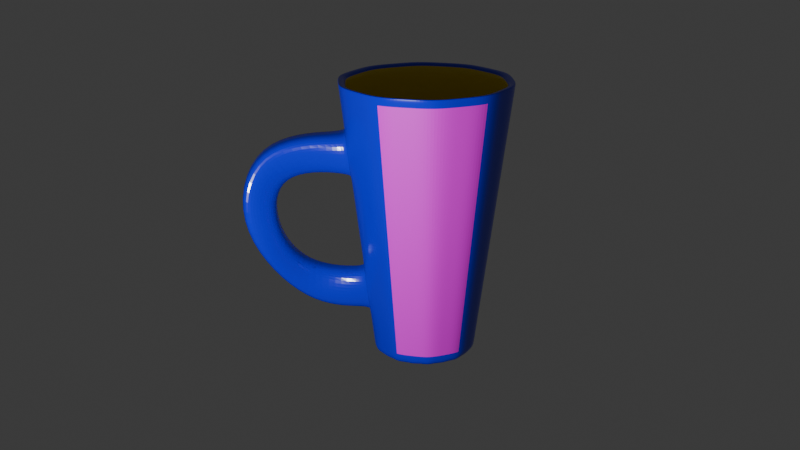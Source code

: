 # Source: caneca.blend  (saved by Blender 4.3.32; exported with 4.5.12 LTS)
import bpy
from mathutils import Matrix  # noqa: F401  (used for matrix-valued properties, if any)

bpy.ops.wm.read_factory_settings(use_empty=True)
scene = bpy.context.scene
scene.name = 'Scene'

# ---- collections
col_collection = bpy.data.collections.new('Collection'); scene.collection.children.link(col_collection)

# ---- images (referenced by path relative to the original .blend; pixels are not part of the script)
import os
ASSET_DIR = os.environ.get("B2B_ASSET_DIR", "")  # directory of the original .blend (textures are referenced by path, not embedded)
HERE = os.path.dirname(os.path.abspath(__file__))  # packed textures are extracted next to this script under _unpacked/

def load_image(name, relpath, width, height, colorspace="sRGB"):
    """Load a texture the original file referenced (path relative to the .blend, or extracted next to this script)."""
    p = next((c for c in (os.path.join(HERE, relpath), os.path.join(ASSET_DIR, relpath)) if relpath and os.path.exists(c)), "")
    if p:
        img = bpy.data.images.load(p, check_existing=True)
        img.name = name
    else:  # same state as the original file: an image datablock whose file is absent (Cycles renders it pink)
        img = bpy.data.images.new(name, width, height)
        img.source = "FILE"
        img.filepath = "//" + (relpath or name)
    img.colorspace_settings.name = colorspace
    return img
img_gustavo_png = load_image('gustavo.png', 'gustavo.png', 1024, 1024, 'sRGB')

# ---- materials (node trees are filled in below, after node groups)
mat_fora_caneca = bpy.data.materials.new('fora-caneca')
mat_dentro_caneca = bpy.data.materials.new('dentro-caneca')
mat_nome = bpy.data.materials.new('Nome')

# ---- material node trees
mat_fora_caneca.use_nodes = True; mat_fora_caneca.node_tree.nodes.clear()
_N = mat_fora_caneca.node_tree.nodes; _L = mat_fora_caneca.node_tree.links
n0 = _N.new('ShaderNodeBsdfPrincipled'); n0.name = 'Principled BSDF'; n0.location = (10, 300)
n0.inputs[0].default_value = (0.0, 0.003079, 0.8003, 1.0)
n0.inputs[2].default_value = 0.2
n0.inputs[3].default_value = 1.6
n1 = _N.new('ShaderNodeOutputMaterial'); n1.name = 'Material Output'; n1.location = (300, 300)
_L.new(n0.outputs[0], n1.inputs[0])
n1.is_active_output = True
mat_dentro_caneca.use_nodes = True; mat_dentro_caneca.node_tree.nodes.clear()
_N = mat_dentro_caneca.node_tree.nodes; _L = mat_dentro_caneca.node_tree.links
n0 = _N.new('ShaderNodeBsdfPrincipled'); n0.name = 'Principled BSDF'; n0.location = (10, 300)
n0.inputs[0].default_value = (0.8008, 0.6121, 0.0, 1.0)
n0.inputs[2].default_value = 0.2
n0.inputs[3].default_value = 1.6
n1 = _N.new('ShaderNodeOutputMaterial'); n1.name = 'Material Output'; n1.location = (300, 300)
_L.new(n0.outputs[0], n1.inputs[0])
n1.is_active_output = True
mat_nome.use_nodes = True; mat_nome.node_tree.nodes.clear()
_N = mat_nome.node_tree.nodes; _L = mat_nome.node_tree.links
n0 = _N.new('ShaderNodeBsdfPrincipled'); n0.name = 'Principled BSDF'; n0.location = (10, 300)
n1 = _N.new('ShaderNodeOutputMaterial'); n1.name = 'Material Output'; n1.location = (300, 300)
n2 = _N.new('ShaderNodeTexImage'); n2.name = 'Image Texture'; n2.location = (-280, 280)
n2.image = img_gustavo_png
_L.new(n0.outputs[0], n1.inputs[0])
_L.new(n2.outputs[0], n0.inputs[0])
n1.is_active_output = True

# ---- world
world_world = bpy.data.worlds.new('World'); scene.world = world_world
world_world.use_nodes = True; world_world.node_tree.nodes.clear()
_N = world_world.node_tree.nodes; _L = world_world.node_tree.links
n0 = _N.new('ShaderNodeOutputWorld'); n0.name = 'World Output'; n0.location = (300, 300)
n1 = _N.new('ShaderNodeBackground'); n1.name = 'Background'; n1.location = (10, 300)
n1.inputs[0].default_value = (0.05088, 0.05088, 0.05088, 1.0)
_L.new(n1.outputs[0], n0.inputs[0])
n0.is_active_output = True
world_world.color = (0.05088, 0.05088, 0.05088)
world_world.sun_shadow_jitter_overblur = 0.0

# ---- cameras
cam_camera = bpy.data.cameras.new('Camera')

# ---- lights
light_point = bpy.data.lights.new('Point', 'POINT')
light_point.energy = 2000.0

# ---- meshes
me_cilindro = bpy.data.meshes.new('Cilindro')
me_cilindro.from_pydata([(0.0, 1.0, -2.0), (0.0, 0.9001, 2.0), (0.5878, 0.809, -2.0), (0.529, 0.7282, 2.0), (0.9511, 0.309, -2.0), (0.856, 0.2781, 2.0), (0.9511, -0.309, -2.0), (0.856, -0.2781, 2.0), (0.5878, -0.809, -2.0), (0.529, -0.7282, 2.0), (0.0, -1.0, -2.0), (0.0, -0.9001, 2.0), (-0.5878, -0.809, -2.0), (-0.529, -0.7282, 2.0), (-0.9511, -0.309, -2.0), (-0.856, -0.2781, 2.0), (-0.9511, 0.309, -2.0), (-0.856, 0.2781, 2.0), (-0.5878, 0.809, -2.0), (-0.529, 0.7282, 2.0), (0.2939, 0.9045, -2.0), (0.2645, 0.8141, 2.0), (0.0, 1.0, 0.0), (0.5878, 0.809, 0.0), (0.7694, 0.559, -2.0), (0.6925, 0.5032, 2.0), (0.9511, 0.309, 0.0), (0.9511, 0.0, -2.0), (0.856, 0.0, 2.0), (0.9511, -0.309, 0.0), (0.7694, -0.559, -2.0), (0.6925, -0.5032, 2.0), (0.5878, -0.809, 0.0), (0.2939, -0.9045, -2.0), (0.2645, -0.8141, 2.0), (0.0, -1.0, 0.0), (-0.2939, -0.9045, -2.0), (-0.2645, -0.8141, 2.0), (-0.5878, -0.809, 0.0), (-0.7694, -0.559, -2.0), (-0.6925, -0.5032, 2.0), (-0.9511, -0.309, 0.0), (-0.9511, 0.0, -2.0), (-0.856, 0.0, 2.0), (-0.9511, 0.309, 0.0), (-0.7694, 0.559, -2.0), (-0.6925, 0.5032, 2.0), (-0.5878, 0.809, 0.0), (-0.2939, 0.9045, -2.0), (-0.2645, 0.8141, 2.0), (-0.2939, 0.9045, 0.0), (-0.7694, 0.559, 0.0), (-0.9511, 0.0, 0.0), (-0.7694, -0.559, 0.0), (-0.2939, -0.9045, 0.0), (0.2939, -0.9045, 0.0), (0.7694, -0.559, 0.0), (0.9511, 0.0, 0.0), (0.7694, 0.559, 0.0), (0.2939, 0.9045, 0.0), (0.2939, 0.9045, 2.0), (0.0, 1.0, 2.0), (0.7694, 0.559, 2.0), (0.5878, 0.809, 2.0), (0.9511, 0.0, 2.0), (0.9511, 0.309, 2.0), (0.7694, -0.559, 2.0), (0.9511, -0.309, 2.0), (0.2939, -0.9045, 2.0), (0.5878, -0.809, 2.0), (-0.2939, -0.9045, 2.0), (0.0, -1.0, 2.0), (-0.7694, -0.559, 2.0), (-0.5878, -0.809, 2.0), (-0.9511, 0.0, 2.0), (-0.9511, -0.309, 2.0), (-0.7694, 0.559, 2.0), (-0.9511, 0.309, 2.0), (-0.2939, 0.9045, 2.0), (-0.5878, 0.809, 2.0), (0.2645, 0.8141, 1.778), (0.0, 0.9001, 1.778), (0.6925, 0.5032, 1.778), (0.529, 0.7282, 1.778), (0.856, 0.0, 1.778), (0.856, 0.2781, 1.778), (0.6925, -0.5032, 1.778), (0.856, -0.2781, 1.778), (0.2645, -0.8141, 1.778), (0.529, -0.7282, 1.778), (-0.2645, -0.8141, 1.778), (0.0, -0.9001, 1.778), (-0.6925, -0.5032, 1.778), (-0.529, -0.7282, 1.778), (-0.856, 0.0, 1.778), (-0.856, -0.2781, 1.778), (-0.6925, 0.5032, 1.778), (-0.856, 0.2781, 1.778), (-0.2645, 0.8141, 1.778), (-0.529, 0.7282, 1.778), (0.2645, 0.8141, -1.822), (-4.956e-07, 0.9001, -1.822), (0.6925, 0.5032, -1.822), (0.529, 0.7282, -1.822), (0.856, 0.0, -1.822), (0.856, 0.2781, -1.822), (0.6925, -0.5032, -1.822), (0.856, -0.2781, -1.822), (0.2645, -0.8141, -1.822), (0.529, -0.7282, -1.822), (-0.2645, -0.8141, -1.822), (-4.956e-07, -0.9001, -1.822), (-0.6925, -0.5032, -1.822), (-0.529, -0.7282, -1.822), (-0.856, 0.0, -1.822), (-0.856, -0.2781, -1.822), (-0.6925, 0.5032, -1.822), (-0.856, 0.2781, -1.822), (-0.2645, 0.8141, -1.822), (-0.529, 0.7282, -1.822), (0.0, 1.0, 0.6667), (0.0, 1.0, 1.333), (0.5878, 0.809, 1.333), (0.5878, 0.809, 0.6667), (0.9511, 0.309, 1.333), (0.9511, 0.309, 0.6667), (0.9511, -0.309, 1.333), (0.9511, -0.309, 0.6667), (0.5878, -0.809, 1.333), (0.5878, -0.809, 0.6667), (0.0, -1.0, 1.333), (0.0, -1.0, 0.6667), (-0.6264, -0.7559, 1.268), (-0.6264, -0.7559, 0.7323), (-0.9125, -0.3621, 1.268), (-0.9125, -0.3621, 0.7323), (-0.9511, 0.309, 1.333), (-0.9511, 0.309, 0.6667), (-0.5878, 0.809, 1.333), (-0.5878, 0.809, 0.6667), (-0.2939, 0.9045, 1.333), (-0.2939, 0.9045, 0.6667), (-0.7694, 0.559, 1.333), (-0.7694, 0.559, 0.6667), (-0.9511, 0.0, 1.333), (-0.9511, 0.0, 0.6667), (-0.7694, -0.559, 1.268), (-0.7694, -0.559, 0.7323), (-0.2939, -0.9045, 1.333), (-0.2939, -0.9045, 0.6667), (0.2939, -0.9045, 1.333), (0.2939, -0.9045, 0.6667), (0.7694, -0.559, 1.333), (0.7694, -0.559, 0.6667), (0.9511, 0.0, 1.333), (0.9511, 0.0, 0.6667), (0.7694, 0.559, 1.333), (0.7694, 0.559, 0.6667), (0.2939, 0.9045, 1.333), (0.2939, 0.9045, 0.6667), (0.5878, 0.809, -0.6667), (0.5878, 0.809, -1.333), (0.9511, 0.309, -0.6667), (0.9511, 0.309, -1.333), (0.9511, -0.309, -0.6667), (0.9511, -0.309, -1.333), (0.5878, -0.809, -0.6667), (0.5878, -0.809, -1.333), (0.0, -1.0, -0.6667), (0.0, -1.0, -1.333), (-0.6264, -0.7559, -0.7323), (-0.6264, -0.7559, -1.268), (-0.9125, -0.3621, -0.7323), (-0.9125, -0.3621, -1.268), (-0.9511, 0.309, -0.6667), (-0.9511, 0.309, -1.333), (-0.5878, 0.809, -0.6667), (-0.5878, 0.809, -1.333), (0.0, 1.0, -1.333), (0.0, 1.0, -0.6667), (-0.2939, 0.9045, -0.6667), (-0.2939, 0.9045, -1.333), (-0.7694, 0.559, -0.6667), (-0.7694, 0.559, -1.333), (-0.9511, 0.0, -0.6667), (-0.9511, 0.0, -1.333), (-0.7694, -0.559, -0.7323), (-0.7694, -0.559, -1.268), (-0.2939, -0.9045, -0.6667), (-0.2939, -0.9045, -1.333), (0.2939, -0.9045, -0.6667), (0.2939, -0.9045, -1.333), (0.7694, -0.559, -0.6667), (0.7694, -0.559, -1.333), (0.9511, 0.0, -0.6667), (0.9511, 0.0, -1.333), (0.7694, 0.559, -0.6667), (0.7694, 0.559, -1.333), (0.2939, 0.9045, -0.6667), (0.2939, 0.9045, -1.333), (-0.5878, -0.809, 1.333), (-0.5878, -0.809, 0.6667), (-0.9511, -0.309, 1.333), (-0.9511, -0.309, 0.6667), (-0.7694, -0.559, 0.6667), (-0.7694, -0.559, 1.333), (-0.5878, -0.809, -0.6667), (-0.5878, -0.809, -1.333), (-0.9511, -0.309, -0.6667), (-0.9511, -0.309, -1.333), (-0.7694, -0.559, -1.333), (-0.7694, -0.559, -0.6667), (-1.642, -1.193, 1.268), (-1.642, -0.9336, 0.7323), (-1.642, -0.9336, -0.7323), (-1.642, -1.193, -1.268), (-1.499, -1.39, 1.268), (-1.499, -1.13, 0.7323), (-1.785, -0.9958, 1.268), (-1.785, -0.7367, 0.7323), (-1.499, -1.13, -0.7323), (-1.499, -1.39, -1.268), (-1.785, -0.7367, -0.7323), (-1.785, -0.9958, -1.268), (-1.469, -1.577, -8.89e-08), (-1.612, -1.38, 6.228e-08), (-1.755, -1.183, 3.465e-08), (-2.083, -1.68, 8.89e-08), (-1.939, -1.877, 5.693e-08), (-1.796, -2.074, 2.496e-08), (0.0, 1.0, 2.0), (0.5878, 0.809, 2.0), (0.9511, 0.309, 2.0), (0.9511, -0.309, 2.0), (0.5878, -0.809, 2.0), (0.0, -1.0, 2.0), (-0.5878, -0.809, 2.0), (-0.9511, -0.309, 2.0), (-0.9511, 0.309, 2.0), (-0.5878, 0.809, 2.0), (-0.2939, 0.9045, 2.0), (-0.7694, 0.559, 2.0), (-0.9511, 0.0, 2.0), (-0.7694, -0.559, 2.0), (-0.2939, -0.9045, 2.0), (0.2939, -0.9045, 2.0), (0.7694, -0.559, 2.0), (0.9511, 0.0, 2.0), (0.7694, 0.559, 2.0), (0.2939, 0.9045, 2.0), (-0.5878, -0.809, 1.333), (-0.5878, -0.809, 0.6667), (-0.9511, -0.309, 0.6667), (-0.9511, -0.309, 1.333), (-0.7694, -0.559, 0.6667), (-0.7694, -0.559, 1.333), (0.5878, 0.809, -1.856), (0.9511, 0.309, -1.856), (0.9511, -0.309, -1.856), (0.5878, -0.809, -1.856), (0.0, -1.0, -1.856), (-0.5878, -0.809, -1.856), (-0.9511, -0.309, -1.856), (-0.9511, 0.309, -1.856), (-0.5878, 0.809, -1.856), (-0.2939, 0.9045, -1.856), (-0.7694, 0.559, -1.856), (-0.9511, 0.0, -1.856), (-0.7694, -0.559, -1.856), (-0.2939, -0.9045, -1.856), (0.2939, -0.9045, -1.856), (0.7694, -0.559, -1.856), (0.9511, 0.0, -1.856), (0.7694, 0.559, -1.856), (0.2939, 0.9045, -1.856), (0.0, 1.0, -1.856), (-0.5878, -0.809, -0.6667), (-0.5878, -0.809, -1.333), (-0.9511, -0.309, -1.333), (-0.9511, -0.309, -0.6667), (-0.7694, -0.559, -1.333), (-0.7694, -0.559, -0.6667)], [], [(249, 60, 63, 231), (248, 62, 65, 232), (247, 64, 67, 233), (246, 66, 69, 234), (245, 68, 71, 235), (244, 70, 73, 236), (243, 72, 75, 237), (242, 74, 77, 238), (49, 19, 99, 98), (241, 76, 79, 239), (240, 78, 61, 230), (0, 20, 2, 24, 4, 27, 6, 30, 8, 33, 10, 36, 12, 39, 14, 42, 16, 45, 18, 48), (180, 50, 22, 179), (176, 47, 50, 180), (239, 79, 78, 240), (182, 51, 47, 176), (174, 44, 51, 182), (238, 77, 76, 241), (184, 52, 44, 174), (208, 41, 52, 184), (237, 75, 74, 242), (211, 53, 41, 208), (206, 38, 53, 211), (236, 73, 72, 243), (188, 54, 38, 206), (168, 35, 54, 188), (235, 71, 70, 244), (190, 55, 35, 168), (166, 32, 55, 190), (234, 69, 68, 245), (192, 56, 32, 166), (164, 29, 56, 192), (233, 67, 66, 246), (194, 57, 29, 164), (162, 26, 57, 194), (232, 65, 64, 247), (196, 58, 26, 162), (160, 23, 58, 196), (231, 63, 62, 248), (198, 59, 23, 160), (179, 22, 59, 198), (230, 61, 60, 249), (1, 21, 60, 61), (3, 25, 62, 63), (5, 28, 64, 65), (7, 31, 66, 67), (9, 34, 68, 69), (11, 37, 70, 71), (13, 40, 72, 73), (15, 43, 74, 75), (17, 46, 76, 77), (19, 49, 78, 79), (21, 3, 63, 60), (25, 5, 65, 62), (28, 7, 67, 64), (31, 9, 69, 66), (34, 11, 71, 68), (37, 13, 73, 70), (40, 15, 75, 72), (43, 17, 77, 74), (46, 19, 79, 76), (49, 1, 61, 78), (92, 93, 113, 112), (28, 5, 85, 84), (17, 43, 94, 97), (3, 21, 80, 83), (31, 7, 87, 86), (19, 46, 96, 99), (5, 25, 82, 85), (34, 9, 89, 88), (1, 49, 98, 81), (7, 28, 84, 87), (37, 11, 91, 90), (9, 31, 86, 89), (40, 13, 93, 92), (11, 34, 88, 91), (43, 15, 95, 94), (21, 1, 81, 80), (13, 37, 90, 93), (46, 17, 97, 96), (25, 3, 83, 82), (15, 40, 92, 95), (103, 100, 101, 118, 119, 116, 117, 114, 115, 112, 113, 110, 111, 108, 109, 106, 107, 104, 105, 102), (91, 88, 108, 111), (94, 95, 115, 114), (80, 81, 101, 100), (93, 90, 110, 113), (96, 97, 117, 116), (82, 83, 103, 102), (95, 92, 112, 115), (98, 99, 119, 118), (84, 85, 105, 104), (97, 94, 114, 117), (83, 80, 100, 103), (86, 87, 107, 106), (99, 96, 116, 119), (85, 82, 102, 105), (88, 89, 109, 108), (81, 98, 118, 101), (87, 84, 104, 107), (90, 91, 111, 110), (89, 86, 106, 109), (22, 120, 159, 59), (120, 121, 158, 159), (23, 123, 157, 58), (123, 122, 156, 157), (26, 125, 155, 57), (125, 124, 154, 155), (29, 127, 153, 56), (127, 126, 152, 153), (32, 129, 151, 55), (129, 128, 150, 151), (35, 131, 149, 54), (131, 130, 148, 149), (38, 201, 204, 53), (186, 172, 222, 214), (41, 203, 145, 52), (203, 202, 144, 145), (44, 137, 143, 51), (137, 136, 142, 143), (47, 139, 141, 50), (139, 138, 140, 141), (50, 141, 120, 22), (141, 140, 121, 120), (51, 143, 139, 47), (143, 142, 138, 139), (52, 145, 137, 44), (145, 144, 136, 137), (53, 204, 203, 41), (135, 147, 213, 219), (54, 149, 201, 38), (149, 148, 200, 201), (55, 151, 131, 35), (151, 150, 130, 131), (56, 153, 129, 32), (153, 152, 128, 129), (57, 155, 127, 29), (155, 154, 126, 127), (58, 157, 125, 26), (157, 156, 124, 125), (59, 159, 123, 23), (159, 158, 122, 123), (275, 178, 199, 274), (178, 179, 198, 199), (274, 199, 161, 256), (199, 198, 160, 161), (256, 161, 197, 273), (161, 160, 196, 197), (273, 197, 163, 257), (197, 196, 162, 163), (257, 163, 195, 272), (163, 162, 194, 195), (272, 195, 165, 258), (195, 194, 164, 165), (258, 165, 193, 271), (165, 164, 192, 193), (271, 193, 167, 259), (193, 192, 166, 167), (259, 167, 191, 270), (167, 166, 190, 191), (270, 191, 169, 260), (191, 190, 168, 169), (260, 169, 189, 269), (169, 168, 188, 189), (269, 189, 207, 261), (189, 188, 206, 207), (261, 207, 210, 268), (172, 173, 223, 222), (268, 210, 209, 262), (133, 132, 216, 217), (262, 209, 185, 267), (209, 208, 184, 185), (267, 185, 175, 263), (185, 184, 174, 175), (263, 175, 183, 266), (175, 174, 182, 183), (266, 183, 177, 264), (183, 182, 176, 177), (264, 177, 181, 265), (177, 176, 180, 181), (265, 181, 178, 275), (181, 180, 179, 178), (250, 251, 201, 200), (252, 253, 202, 203), (251, 254, 204, 201), (255, 250, 200, 205), (254, 252, 203, 204), (253, 255, 205, 202), (276, 277, 207, 206), (278, 279, 208, 209), (277, 280, 210, 207), (281, 276, 206, 211), (280, 278, 209, 210), (279, 281, 211, 208), (223, 215, 228, 227), (222, 223, 227, 226), (214, 222, 226, 225), (220, 214, 225, 224), (134, 135, 219, 218), (187, 171, 221, 215), (146, 134, 218, 212), (147, 133, 217, 213), (170, 186, 214, 220), (171, 170, 220, 221), (132, 146, 212, 216), (173, 187, 215, 223), (215, 221, 229, 228), (221, 220, 224, 229), (224, 225, 213, 217), (225, 226, 219, 213), (226, 227, 218, 219), (227, 228, 212, 218), (228, 229, 216, 212), (229, 224, 217, 216), (121, 230, 249, 158), (122, 231, 248, 156), (124, 232, 247, 154), (126, 233, 246, 152), (128, 234, 245, 150), (130, 235, 244, 148), (200, 236, 243, 205), (202, 237, 242, 144), (136, 238, 241, 142), (138, 239, 240, 140), (140, 240, 230, 121), (142, 241, 239, 138), (144, 242, 238, 136), (205, 243, 237, 202), (148, 244, 236, 200), (150, 245, 235, 130), (152, 246, 234, 128), (154, 247, 233, 126), (156, 248, 232, 124), (158, 249, 231, 122), (134, 146, 255, 253), (147, 135, 252, 254), (146, 132, 250, 255), (133, 147, 254, 251), (135, 134, 253, 252), (132, 133, 251, 250), (48, 265, 275, 0), (18, 264, 265, 48), (45, 266, 264, 18), (16, 263, 266, 45), (42, 267, 263, 16), (14, 262, 267, 42), (39, 268, 262, 14), (12, 261, 268, 39), (36, 269, 261, 12), (10, 260, 269, 36), (33, 270, 260, 10), (8, 259, 270, 33), (30, 271, 259, 8), (6, 258, 271, 30), (27, 272, 258, 6), (4, 257, 272, 27), (24, 273, 257, 4), (2, 256, 273, 24), (20, 274, 256, 2), (0, 275, 274, 20), (172, 186, 281, 279), (187, 173, 278, 280), (186, 170, 276, 281), (171, 187, 280, 277), (173, 172, 279, 278), (170, 171, 277, 276)])
me_cilindro.polygons.foreach_set('material_index', [0, 0, 0, 0, 0, 0, 0, 0, 1, 0, 0, 0, 0, 0, 0, 0, 0, 0, 0, 0, 0, 0, 0, 0, 0, 0, 0, 2, 2, 0, 2, 2, 0, 0, 0, 0, 0, 0, 0, 0, 0, 0, 0, 0, 0, 0, 0, 0, 0, 0, 0, 0, 0, 0, 0, 0, 0, 0, 0, 0, 0, 0, 1, 1, 1, 1, 1, 1, 1, 1, 1, 1, 1, 1, 1, 1, 1, 1, 1, 1, 1, 1, 1, 1, 1, 1, 1, 1, 1, 1, 1, 1, 1, 1, 1, 1, 1, 1, 1, 1, 1, 1, 0, 0, 0, 0, 0, 0, 2, 2, 2, 2, 0, 0, 0, 0, 0, 0, 0, 0, 0, 0, 0, 0, 0, 0, 0, 0, 0, 0, 0, 0, 2, 2, 2, 2, 0, 0, 0, 0, 0, 0, 0, 0, 0, 0, 0, 0, 0, 0, 0, 0, 0, 0, 2, 2, 2, 2, 2, 2, 2, 2, 0, 0, 0, 0, 0, 0, 0, 0, 0, 0, 0, 0, 0, 0, 0, 0, 0, 0, 0, 0, 0, 0, 0, 0, 0, 0, 0, 0, 0, 0, 0, 0, 0, 0, 0, 0, 0, 0, 0, 0, 0, 0, 0, 0, 0, 0, 0, 0, 0, 0, 0, 0, 0, 0, 0, 2, 2, 0, 0, 0, 0, 0, 0, 0, 0, 0, 0, 2, 2, 0, 0, 0, 0, 0, 0, 0, 0, 0, 0, 0, 0, 0, 0, 0, 0, 0, 0, 0, 0, 0, 0, 0, 0, 0, 0, 0, 0, 0, 0, 0, 0, 0, 0, 0])
_uv = me_cilindro.uv_layers.new(name='Mapa UV')
_uv.uv.foreach_set('vector', [0.95, 1.0, 0.95, 1.0, 0.9, 1.0, 0.9, 1.0, 0.85, 1.0, 0.85, 1.0, 0.8, 1.0, 0.8, 1.0, 0.75, 1.0, 0.75, 1.0, 0.7, 1.0, 0.7, 1.0, 0.65, 1.0, 0.65, 1.0, 0.6, 1.0, 0.6, 1.0, 0.55, 1.0, 0.55, 1.0, 0.5, 1.0, 0.5, 1.0, 0.45, 1.0, 0.45, 1.0, 0.4, 1.0, 0.4, 1.0, 0.35, 1.0, 0.35, 1.0, 0.3, 1.0, 0.3, 1.0, 0.25, 1.0, 0.25, 1.0, 0.2, 1.0, 0.2, 1.0, 0.1865, 0.4454, 0.123, 0.4248, 0.123, 0.4248, 0.1865, 0.4454, 0.15, 1.0, 0.15, 1.0, 0.1, 1.0, 0.1, 1.0, 0.05, 1.0, 0.05, 1.0, -7.451e-08, 1.0, -7.451e-08, 1.0, 0.75, 0.49, 0.8205, 0.4671, 0.8911, 0.4442, 0.9347, 0.3842, 0.9783, 0.3242, 0.9783, 0.25, 0.9783, 0.1758, 0.9347, 0.1158, 0.8911, 0.05584, 0.8205, 0.03292, 0.75, 0.01, 0.6795, 0.03292, 0.6089, 0.05584, 0.5653, 0.1158, 0.5217, 0.1758, 0.5217, 0.25, 0.5217, 0.3242, 0.5653, 0.3842, 0.6089, 0.4442, 0.6795, 0.4671, 0.05, 0.6667, 0.05, 0.75, -7.451e-08, 0.75, -7.451e-08, 0.6667, 0.1, 0.6667, 0.1, 0.75, 0.05, 0.75, 0.05, 0.6667, 0.1, 1.0, 0.1, 1.0, 0.05, 1.0, 0.05, 1.0, 0.15, 0.6667, 0.15, 0.75, 0.1, 0.75, 0.1, 0.6667, 0.2, 0.6667, 0.2, 0.75, 0.15, 0.75, 0.15, 0.6667, 0.2, 1.0, 0.2, 1.0, 0.15, 1.0, 0.15, 1.0, 0.25, 0.6667, 0.25, 0.75, 0.2, 0.75, 0.2, 0.6667, 0.3, 0.6667, 0.3, 0.75, 0.25, 0.75, 0.25, 0.6667, 0.3, 1.0, 0.3, 1.0, 0.25, 1.0, 0.25, 1.0, 0.35, 0.6667, 0.35, 0.75, 0.3, 0.75, 0.3, 0.6667, 0.4, 0.6667, 0.4, 0.75, 0.35, 0.75, 0.35, 0.6667, 0.4, 1.0, 0.4, 1.0, 0.35, 1.0, 0.35, 1.0, 0.45, 0.6667, 0.45, 0.75, 0.4, 0.75, 0.4, 0.6667, 0.5, 0.6667, 0.5, 0.75, 0.45, 0.75, 0.45, 0.6667, 0.5, 1.0, 0.5, 1.0, 0.45, 1.0, 0.45, 1.0, 0.4662, 0.3012, 0.3544, 0.3012, 0.3544, 0.1162, 0.4662, 0.1162, 0.4662, 0.4862, 0.3544, 0.4862, 0.3544, 0.3012, 0.4662, 0.3012, 0.6, 1.0, 0.6, 1.0, 0.55, 1.0, 0.55, 1.0, 0.4662, 0.6712, 0.3544, 0.6712, 0.3544, 0.4862, 0.4662, 0.4862, 0.4662, 0.8562, 0.3544, 0.8562, 0.3544, 0.6712, 0.4662, 0.6712, 0.7, 1.0, 0.7, 1.0, 0.65, 1.0, 0.65, 1.0, 0.75, 0.6667, 0.75, 0.75, 0.7, 0.75, 0.7, 0.6667, 0.8, 0.6667, 0.8, 0.75, 0.75, 0.75, 0.75, 0.6667, 0.8, 1.0, 0.8, 1.0, 0.75, 1.0, 0.75, 1.0, 0.85, 0.6667, 0.85, 0.75, 0.8, 0.75, 0.8, 0.6667, 0.9, 0.6667, 0.9, 0.75, 0.85, 0.75, 0.85, 0.6667, 0.9, 1.0, 0.9, 1.0, 0.85, 1.0, 0.85, 1.0, 0.95, 0.6667, 0.95, 0.75, 0.9, 0.75, 0.9, 0.6667, 1.0, 0.6667, 1.0, 0.75, 0.95, 0.75, 0.95, 0.6667, 1.0, 1.0, 1.0, 1.0, 0.95, 1.0, 0.95, 1.0, 0.25, 0.466, 0.3135, 0.4454, 0.3205, 0.4671, 0.25, 0.49, 0.377, 0.4248, 0.4162, 0.3708, 0.4347, 0.3842, 0.3911, 0.4442, 0.4554, 0.3168, 0.4554, 0.25, 0.4783, 0.25, 0.4783, 0.3242, 0.4554, 0.1832, 0.4162, 0.1292, 0.4347, 0.1158, 0.4783, 0.1758, 0.377, 0.07524, 0.3135, 0.05461, 0.3205, 0.03292, 0.3911, 0.05584, 0.25, 0.03399, 0.1865, 0.05461, 0.1795, 0.03292, 0.25, 0.01, 0.123, 0.07524, 0.08379, 0.1292, 0.06534, 0.1158, 0.1089, 0.05584, 0.04456, 0.1832, 0.04456, 0.25, 0.02175, 0.25, 0.02175, 0.1758, 0.04456, 0.3168, 0.08379, 0.3708, 0.06534, 0.3842, 0.02175, 0.3242, 0.123, 0.4248, 0.1865, 0.4454, 0.1795, 0.4671, 0.1089, 0.4442, 0.3135, 0.4454, 0.377, 0.4248, 0.3911, 0.4442, 0.3205, 0.4671, 0.4162, 0.3708, 0.4554, 0.3168, 0.4783, 0.3242, 0.4347, 0.3842, 0.4554, 0.25, 0.4554, 0.1832, 0.4783, 0.1758, 0.4783, 0.25, 0.4162, 0.1292, 0.377, 0.07524, 0.3911, 0.05584, 0.4347, 0.1158, 0.3135, 0.05461, 0.25, 0.03399, 0.25, 0.01, 0.3205, 0.03292, 0.1865, 0.05461, 0.123, 0.07524, 0.1089, 0.05584, 0.1795, 0.03292, 0.08379, 0.1292, 0.04456, 0.1832, 0.02175, 0.1758, 0.06534, 0.1158, 0.04456, 0.25, 0.04456, 0.3168, 0.02175, 0.3242, 0.02175, 0.25, 0.08379, 0.3708, 0.123, 0.4248, 0.1089, 0.4442, 0.06534, 0.3842, 0.1865, 0.4454, 0.25, 0.466, 0.25, 0.49, 0.1795, 0.4671, 0.08379, 0.1292, 0.123, 0.07524, 0.123, 0.07524, 0.08379, 0.1292, 0.4554, 0.25, 0.4554, 0.3168, 0.4554, 0.3168, 0.4554, 0.25, 0.04456, 0.3168, 0.04456, 0.25, 0.04456, 0.25, 0.04456, 0.3168, 0.377, 0.4248, 0.3135, 0.4454, 0.3135, 0.4454, 0.377, 0.4248, 0.4162, 0.1292, 0.4554, 0.1832, 0.4554, 0.1832, 0.4162, 0.1292, 0.123, 0.4248, 0.08379, 0.3708, 0.08379, 0.3708, 0.123, 0.4248, 0.4554, 0.3168, 0.4162, 0.3708, 0.4162, 0.3708, 0.4554, 0.3168, 0.3135, 0.05461, 0.377, 0.07524, 0.377, 0.07524, 0.3135, 0.05461, 0.25, 0.466, 0.1865, 0.4454, 0.1865, 0.4454, 0.25, 0.466, 0.4554, 0.1832, 0.4554, 0.25, 0.4554, 0.25, 0.4554, 0.1832, 0.1865, 0.05461, 0.25, 0.03399, 0.25, 0.03399, 0.1865, 0.05461, 0.377, 0.07524, 0.4162, 0.1292, 0.4162, 0.1292, 0.377, 0.07524, 0.08379, 0.1292, 0.123, 0.07524, 0.123, 0.07524, 0.08379, 0.1292, 0.25, 0.03399, 0.3135, 0.05461, 0.3135, 0.05461, 0.25, 0.03399, 0.04456, 0.25, 0.04456, 0.1832, 0.04456, 0.1832, 0.04456, 0.25, 0.3135, 0.4454, 0.25, 0.466, 0.25, 0.466, 0.3135, 0.4454, 0.123, 0.07524, 0.1865, 0.05461, 0.1865, 0.05461, 0.123, 0.07524, 0.08379, 0.3708, 0.04456, 0.3168, 0.04456, 0.3168, 0.08379, 0.3708, 0.4162, 0.3708, 0.377, 0.4248, 0.377, 0.4248, 0.4162, 0.3708, 0.04456, 0.1832, 0.08379, 0.1292, 0.08379, 0.1292, 0.04456, 0.1832, 0.377, 0.4248, 0.3135, 0.4454, 0.25, 0.466, 0.1865, 0.4454, 0.123, 0.4248, 0.08379, 0.3708, 0.04456, 0.3168, 0.04456, 0.25, 0.04456, 0.1832, 0.08379, 0.1292, 0.123, 0.07524, 0.1865, 0.05461, 0.25, 0.03399, 0.3135, 0.05461, 0.377, 0.07524, 0.4162, 0.1292, 0.4554, 0.1832, 0.4554, 0.25, 0.4554, 0.3168, 0.4162, 0.3708, 0.25, 0.03399, 0.3135, 0.05461, 0.3135, 0.05461, 0.25, 0.03399, 0.04456, 0.25, 0.04456, 0.1832, 0.04456, 0.1832, 0.04456, 0.25, 0.3135, 0.4454, 0.25, 0.466, 0.25, 0.466, 0.3135, 0.4454, 0.123, 0.07524, 0.1865, 0.05461, 0.1865, 0.05461, 0.123, 0.07524, 0.08379, 0.3708, 0.04456, 0.3168, 0.04456, 0.3168, 0.08379, 0.3708, 0.4162, 0.3708, 0.377, 0.4248, 0.377, 0.4248, 0.4162, 0.3708, 0.04456, 0.1832, 0.08379, 0.1292, 0.08379, 0.1292, 0.04456, 0.1832, 0.1865, 0.4454, 0.123, 0.4248, 0.123, 0.4248, 0.1865, 0.4454, 0.4554, 0.25, 0.4554, 0.3168, 0.4554, 0.3168, 0.4554, 0.25, 0.04456, 0.3168, 0.04456, 0.25, 0.04456, 0.25, 0.04456, 0.3168, 0.377, 0.4248, 0.3135, 0.4454, 0.3135, 0.4454, 0.377, 0.4248, 0.4162, 0.1292, 0.4554, 0.1832, 0.4554, 0.1832, 0.4162, 0.1292, 0.123, 0.4248, 0.08379, 0.3708, 0.08379, 0.3708, 0.123, 0.4248, 0.4554, 0.3168, 0.4162, 0.3708, 0.4162, 0.3708, 0.4554, 0.3168, 0.3135, 0.05461, 0.377, 0.07524, 0.377, 0.07524, 0.3135, 0.05461, 0.25, 0.466, 0.1865, 0.4454, 0.1865, 0.4454, 0.25, 0.466, 0.4554, 0.1832, 0.4554, 0.25, 0.4554, 0.25, 0.4554, 0.1832, 0.1865, 0.05461, 0.25, 0.03399, 0.25, 0.03399, 0.1865, 0.05461, 0.377, 0.07524, 0.4162, 0.1292, 0.4162, 0.1292, 0.377, 0.07524, 1.0, 0.75, 1.0, 0.8333, 0.95, 0.8333, 0.95, 0.75, 1.0, 0.8333, 1.0, 0.9167, 0.95, 0.9167, 0.95, 0.8333, 0.9, 0.75, 0.9, 0.8333, 0.85, 0.8333, 0.85, 0.75, 0.9, 0.8333, 0.9, 0.9167, 0.85, 0.9167, 0.85, 0.8333, 0.8, 0.75, 0.8, 0.8333, 0.75, 0.8333, 0.75, 0.75, 0.8, 0.8333, 0.8, 0.9167, 0.75, 0.9167, 0.75, 0.8333, 0.3544, 0.8562, 0.2425, 0.8562, 0.2425, 0.6712, 0.3544, 0.6712, 0.2425, 0.8562, 0.1307, 0.8562, 0.1307, 0.6712, 0.2425, 0.6712, 0.3544, 0.4862, 0.2425, 0.4862, 0.2425, 0.3012, 0.3544, 0.3012, 0.2425, 0.4862, 0.1307, 0.4862, 0.1307, 0.3012, 0.2425, 0.3012, 0.5, 0.75, 0.5, 0.8333, 0.45, 0.8333, 0.45, 0.75, 0.5, 0.8333, 0.5, 0.9167, 0.45, 0.9167, 0.45, 0.8333, 0.4, 0.75, 0.4, 0.8333, 0.35, 0.8333, 0.35, 0.75, 0.35, 0.6585, 0.3106, 0.6585, 0.3106, 0.6585, 0.35, 0.6585, 0.3, 0.75, 0.3, 0.8333, 0.25, 0.8333, 0.25, 0.75, 0.3, 0.8333, 0.3, 0.9167, 0.25, 0.9167, 0.25, 0.8333, 0.2, 0.75, 0.2, 0.8333, 0.15, 0.8333, 0.15, 0.75, 0.2, 0.8333, 0.2, 0.9167, 0.15, 0.9167, 0.15, 0.8333, 0.1, 0.75, 0.1, 0.8333, 0.05, 0.8333, 0.05, 0.75, 0.1, 0.8333, 0.1, 0.9167, 0.05, 0.9167, 0.05, 0.8333, 0.05, 0.75, 0.05, 0.8333, -7.451e-08, 0.8333, -7.451e-08, 0.75, 0.05, 0.8333, 0.05, 0.9167, -7.451e-08, 0.9167, -7.451e-08, 0.8333, 0.15, 0.75, 0.15, 0.8333, 0.1, 0.8333, 0.1, 0.75, 0.15, 0.8333, 0.15, 0.9167, 0.1, 0.9167, 0.1, 0.8333, 0.25, 0.75, 0.25, 0.8333, 0.2, 0.8333, 0.2, 0.75, 0.25, 0.8333, 0.25, 0.9167, 0.2, 0.9167, 0.2, 0.8333, 0.35, 0.75, 0.35, 0.8333, 0.3, 0.8333, 0.3, 0.75, 0.3106, 0.8415, 0.35, 0.8415, 0.35, 0.8415, 0.3106, 0.8415, 0.45, 0.75, 0.45, 0.8333, 0.4, 0.8333, 0.4, 0.75, 0.45, 0.8333, 0.45, 0.9167, 0.4, 0.9167, 0.4, 0.8333, 0.3544, 0.3012, 0.2425, 0.3012, 0.2425, 0.1162, 0.3544, 0.1162, 0.2425, 0.3012, 0.1307, 0.3012, 0.1307, 0.1162, 0.2425, 0.1162, 0.3544, 0.6712, 0.2425, 0.6712, 0.2425, 0.4862, 0.3544, 0.4862, 0.2425, 0.6712, 0.1307, 0.6712, 0.1307, 0.4862, 0.2425, 0.4862, 0.75, 0.75, 0.75, 0.8333, 0.7, 0.8333, 0.7, 0.75, 0.75, 0.8333, 0.75, 0.9167, 0.7, 0.9167, 0.7, 0.8333, 0.85, 0.75, 0.85, 0.8333, 0.8, 0.8333, 0.8, 0.75, 0.85, 0.8333, 0.85, 0.9167, 0.8, 0.9167, 0.8, 0.8333, 0.95, 0.75, 0.95, 0.8333, 0.9, 0.8333, 0.9, 0.75, 0.95, 0.8333, 0.95, 0.9167, 0.9, 0.9167, 0.9, 0.8333, 1.0, 0.5181, 1.0, 0.5833, 0.95, 0.5833, 0.95, 0.5181, 1.0, 0.5833, 1.0, 0.6667, 0.95, 0.6667, 0.95, 0.5833, 0.95, 0.5181, 0.95, 0.5833, 0.9, 0.5833, 0.9, 0.5181, 0.95, 0.5833, 0.95, 0.6667, 0.9, 0.6667, 0.9, 0.5833, 0.9, 0.5181, 0.9, 0.5833, 0.85, 0.5833, 0.85, 0.5181, 0.9, 0.5833, 0.9, 0.6667, 0.85, 0.6667, 0.85, 0.5833, 0.85, 0.5181, 0.85, 0.5833, 0.8, 0.5833, 0.8, 0.5181, 0.85, 0.5833, 0.85, 0.6667, 0.8, 0.6667, 0.8, 0.5833, 0.8, 0.5181, 0.8, 0.5833, 0.75, 0.5833, 0.75, 0.5181, 0.8, 0.5833, 0.8, 0.6667, 0.75, 0.6667, 0.75, 0.5833, 0.75, 0.5181, 0.75, 0.5833, 0.7, 0.5833, 0.7, 0.5181, 0.75, 0.5833, 0.75, 0.6667, 0.7, 0.6667, 0.7, 0.5833, 0.6657, 0.8562, 0.5781, 0.8562, 0.5781, 0.6712, 0.6657, 0.6712, 0.5781, 0.8562, 0.4662, 0.8562, 0.4662, 0.6712, 0.5781, 0.6712, 0.6657, 0.6712, 0.5781, 0.6712, 0.5781, 0.4862, 0.6657, 0.4862, 0.5781, 0.6712, 0.4662, 0.6712, 0.4662, 0.4862, 0.5781, 0.4862, 0.6657, 0.4862, 0.5781, 0.4862, 0.5781, 0.3012, 0.6657, 0.3012, 0.5781, 0.4862, 0.4662, 0.4862, 0.4662, 0.3012, 0.5781, 0.3012, 0.6657, 0.3012, 0.5781, 0.3012, 0.5781, 0.1162, 0.6657, 0.1162, 0.5781, 0.3012, 0.4662, 0.3012, 0.4662, 0.1162, 0.5781, 0.1162, 0.5, 0.5181, 0.5, 0.5833, 0.45, 0.5833, 0.45, 0.5181, 0.5, 0.5833, 0.5, 0.6667, 0.45, 0.6667, 0.45, 0.5833, 0.45, 0.5181, 0.45, 0.5833, 0.4, 0.5833, 0.4, 0.5181, 0.45, 0.5833, 0.45, 0.6667, 0.4, 0.6667, 0.4, 0.5833, 0.4, 0.5181, 0.4, 0.5833, 0.35, 0.5833, 0.35, 0.5181, 0.3106, 0.6585, 0.3106, 0.5915, 0.3106, 0.5915, 0.3106, 0.6585, 0.35, 0.5181, 0.35, 0.5833, 0.3, 0.5833, 0.3, 0.5181, 0.3894, 0.8415, 0.3894, 0.9085, 0.3894, 0.9085, 0.3894, 0.8415, 0.3, 0.5181, 0.3, 0.5833, 0.25, 0.5833, 0.25, 0.5181, 0.3, 0.5833, 0.3, 0.6667, 0.25, 0.6667, 0.25, 0.5833, 0.25, 0.5181, 0.25, 0.5833, 0.2, 0.5833, 0.2, 0.5181, 0.25, 0.5833, 0.25, 0.6667, 0.2, 0.6667, 0.2, 0.5833, 0.2, 0.5181, 0.2, 0.5833, 0.15, 0.5833, 0.15, 0.5181, 0.2, 0.5833, 0.2, 0.6667, 0.15, 0.6667, 0.15, 0.5833, 0.15, 0.5181, 0.15, 0.5833, 0.1, 0.5833, 0.1, 0.5181, 0.15, 0.5833, 0.15, 0.6667, 0.1, 0.6667, 0.1, 0.5833, 0.1, 0.5181, 0.1, 0.5833, 0.05, 0.5833, 0.05, 0.5181, 0.1, 0.5833, 0.1, 0.6667, 0.05, 0.6667, 0.05, 0.5833, 0.05, 0.5181, 0.05, 0.5833, -7.451e-08, 0.5833, -7.451e-08, 0.5181, 0.05, 0.5833, 0.05, 0.6667, -7.451e-08, 0.6667, -7.451e-08, 0.5833, 0.4, 0.9167, 0.4, 0.8333, 0.4, 0.8333, 0.4, 0.9167, 0.3, 0.8333, 0.3, 0.9167, 0.3, 0.9167, 0.3, 0.8333, 0.4, 0.8333, 0.35, 0.8333, 0.35, 0.8333, 0.4, 0.8333, 0.35, 0.9167, 0.4, 0.9167, 0.4, 0.9167, 0.35, 0.9167, 0.35, 0.8333, 0.3, 0.8333, 0.3, 0.8333, 0.35, 0.8333, 0.3, 0.9167, 0.35, 0.9167, 0.35, 0.9167, 0.3, 0.9167, 0.4, 0.6667, 0.4, 0.5833, 0.4, 0.5833, 0.4, 0.6667, 0.3, 0.5833, 0.3, 0.6667, 0.3, 0.6667, 0.3, 0.5833, 0.4, 0.5833, 0.35, 0.5833, 0.35, 0.5833, 0.4, 0.5833, 0.35, 0.6667, 0.4, 0.6667, 0.4, 0.6667, 0.35, 0.6667, 0.35, 0.5833, 0.3, 0.5833, 0.3, 0.5833, 0.35, 0.5833, 0.3, 0.6667, 0.35, 0.6667, 0.35, 0.6667, 0.3, 0.6667, 0.3106, 0.5915, 0.35, 0.5915, 0.35, 0.75, 0.3106, 0.75, 0.3106, 0.6585, 0.3106, 0.5915, 0.3106, 0.75, 0.3106, 0.75, 0.35, 0.6585, 0.3106, 0.6585, 0.3106, 0.75, 0.35, 0.75, 0.3894, 0.6585, 0.35, 0.6585, 0.35, 0.75, 0.3894, 0.75, 0.3106, 0.9085, 0.3106, 0.8415, 0.3106, 0.8415, 0.3106, 0.9085, 0.35, 0.5915, 0.3894, 0.5915, 0.3894, 0.5915, 0.35, 0.5915, 0.35, 0.9085, 0.3106, 0.9085, 0.3106, 0.9085, 0.35, 0.9085, 0.35, 0.8415, 0.3894, 0.8415, 0.3894, 0.8415, 0.35, 0.8415, 0.3894, 0.6585, 0.35, 0.6585, 0.35, 0.6585, 0.3894, 0.6585, 0.3894, 0.5915, 0.3894, 0.6585, 0.3894, 0.6585, 0.3894, 0.5915, 0.3894, 0.9085, 0.35, 0.9085, 0.35, 0.9085, 0.3894, 0.9085, 0.3106, 0.5915, 0.35, 0.5915, 0.35, 0.5915, 0.3106, 0.5915, 0.35, 0.5915, 0.3894, 0.5915, 0.3894, 0.75, 0.35, 0.75, 0.3894, 0.5915, 0.3894, 0.6585, 0.3894, 0.75, 0.3894, 0.75, 0.3894, 0.75, 0.35, 0.75, 0.35, 0.8415, 0.3894, 0.8415, 0.35, 0.75, 0.3106, 0.75, 0.3106, 0.8415, 0.35, 0.8415, 0.3106, 0.75, 0.3106, 0.75, 0.3106, 0.9085, 0.3106, 0.8415, 0.3106, 0.75, 0.35, 0.75, 0.35, 0.9085, 0.3106, 0.9085, 0.35, 0.75, 0.3894, 0.75, 0.3894, 0.9085, 0.35, 0.9085, 0.3894, 0.75, 0.3894, 0.75, 0.3894, 0.8415, 0.3894, 0.9085, 1.0, 0.9167, 1.0, 1.0, 0.95, 1.0, 0.95, 0.9167, 0.9, 0.9167, 0.9, 1.0, 0.85, 1.0, 0.85, 0.9167, 0.8, 0.9167, 0.8, 1.0, 0.75, 1.0, 0.75, 0.9167, 0.1307, 0.8562, 0.01883, 0.8562, 0.01883, 0.6712, 0.1307, 0.6712, 0.1307, 0.4862, 0.01883, 0.4862, 0.01883, 0.3012, 0.1307, 0.3012, 0.5, 0.9167, 0.5, 1.0, 0.45, 1.0, 0.45, 0.9167, 0.4, 0.9167, 0.4, 1.0, 0.35, 1.0, 0.35, 0.9167, 0.3, 0.9167, 0.3, 1.0, 0.25, 1.0, 0.25, 0.9167, 0.2, 0.9167, 0.2, 1.0, 0.15, 1.0, 0.15, 0.9167, 0.1, 0.9167, 0.1, 1.0, 0.05, 1.0, 0.05, 0.9167, 0.05, 0.9167, 0.05, 1.0, -7.451e-08, 1.0, -7.451e-08, 0.9167, 0.15, 0.9167, 0.15, 1.0, 0.1, 1.0, 0.1, 0.9167, 0.25, 0.9167, 0.25, 1.0, 0.2, 1.0, 0.2, 0.9167, 0.35, 0.9167, 0.35, 1.0, 0.3, 1.0, 0.3, 0.9167, 0.45, 0.9167, 0.45, 1.0, 0.4, 1.0, 0.4, 0.9167, 0.1307, 0.3012, 0.01883, 0.3012, 0.01883, 0.1162, 0.1307, 0.1162, 0.1307, 0.6712, 0.01883, 0.6712, 0.01883, 0.4862, 0.1307, 0.4862, 0.75, 0.9167, 0.75, 1.0, 0.7, 1.0, 0.7, 0.9167, 0.85, 0.9167, 0.85, 1.0, 0.8, 1.0, 0.8, 0.9167, 0.95, 0.9167, 0.95, 1.0, 0.9, 1.0, 0.9, 0.9167, 0.3106, 0.9085, 0.35, 0.9085, 0.35, 0.9167, 0.3, 0.9167, 0.35, 0.8415, 0.3106, 0.8415, 0.3, 0.8333, 0.35, 0.8333, 0.35, 0.9085, 0.3894, 0.9085, 0.4, 0.9167, 0.35, 0.9167, 0.3894, 0.8415, 0.35, 0.8415, 0.35, 0.8333, 0.4, 0.8333, 0.3106, 0.8415, 0.3106, 0.9085, 0.3, 0.9167, 0.3, 0.8333, 0.3894, 0.9085, 0.3894, 0.8415, 0.4, 0.8333, 0.4, 0.9167, 0.05, 0.5, 0.05, 0.5181, -7.451e-08, 0.5181, -7.451e-08, 0.5, 0.1, 0.5, 0.1, 0.5181, 0.05, 0.5181, 0.05, 0.5, 0.15, 0.5, 0.15, 0.5181, 0.1, 0.5181, 0.1, 0.5, 0.2, 0.5, 0.2, 0.5181, 0.15, 0.5181, 0.15, 0.5, 0.25, 0.5, 0.25, 0.5181, 0.2, 0.5181, 0.2, 0.5, 0.3, 0.5, 0.3, 0.5181, 0.25, 0.5181, 0.25, 0.5, 0.35, 0.5, 0.35, 0.5181, 0.3, 0.5181, 0.3, 0.5, 0.4, 0.5, 0.4, 0.5181, 0.35, 0.5181, 0.35, 0.5, 0.45, 0.5, 0.45, 0.5181, 0.4, 0.5181, 0.4, 0.5, 0.5, 0.5, 0.5, 0.5181, 0.45, 0.5181, 0.45, 0.5, 0.55, 0.5, 0.55, 0.5181, 0.5, 0.5181, 0.5, 0.5, 0.6, 0.5, 0.6, 0.5181, 0.55, 0.5181, 0.55, 0.5, 0.65, 0.5, 0.65, 0.5181, 0.6, 0.5181, 0.6, 0.5, 0.7, 0.5, 0.7, 0.5181, 0.65, 0.5181, 0.65, 0.5, 0.75, 0.5, 0.75, 0.5181, 0.7, 0.5181, 0.7, 0.5, 0.8, 0.5, 0.8, 0.5181, 0.75, 0.5181, 0.75, 0.5, 0.85, 0.5, 0.85, 0.5181, 0.8, 0.5181, 0.8, 0.5, 0.9, 0.5, 0.9, 0.5181, 0.85, 0.5181, 0.85, 0.5, 0.95, 0.5, 0.95, 0.5181, 0.9, 0.5181, 0.9, 0.5, 1.0, 0.5, 1.0, 0.5181, 0.95, 0.5181, 0.95, 0.5, 0.3106, 0.6585, 0.35, 0.6585, 0.35, 0.6667, 0.3, 0.6667, 0.35, 0.5915, 0.3106, 0.5915, 0.3, 0.5833, 0.35, 0.5833, 0.35, 0.6585, 0.3894, 0.6585, 0.4, 0.6667, 0.35, 0.6667, 0.3894, 0.5915, 0.35, 0.5915, 0.35, 0.5833, 0.4, 0.5833, 0.3106, 0.5915, 0.3106, 0.6585, 0.3, 0.6667, 0.3, 0.5833, 0.3894, 0.6585, 0.3894, 0.5915, 0.4, 0.5833, 0.4, 0.6667])
me_cilindro.materials.append(mat_fora_caneca)
me_cilindro.materials.append(mat_dentro_caneca)
me_cilindro.materials.append(mat_nome)
me_cilindro.update()

# ---- objects
ob_cilindro = bpy.data.objects.new('Cilindro', me_cilindro)
ob_camera = bpy.data.objects.new('Camera', cam_camera)
ob_point = bpy.data.objects.new('Point', light_point)

# ---- transforms, parenting, visibility, modifiers, constraints
ob_cilindro.location = (0.0, 0.0, 0.0)
_m = ob_cilindro.modifiers.new('Subdivision', 'SUBSURF')
_m.uv_smooth = 'PRESERVE_CORNERS'
_m.levels = 3
_m.render_levels = 3
_m = ob_cilindro.modifiers.new('SimpleDeform', 'SIMPLE_DEFORM')
_m.deform_method = 'TAPER'
_m.deform_axis = 'Z'
_m.factor = 0.515
_m.angle = 0.515
ob_camera.location = (7.58, -12.73, 5.215)
ob_camera.rotation_euler = (1.227, 9.093e-07, 0.5608)
ob_camera.scale = (11.38, 11.38, 11.38)
ob_point.location = (1.187, -8.176, 1.666)

# ---- collection membership
col_collection.objects.link(ob_cilindro)
col_collection.objects.link(ob_camera)
col_collection.objects.link(ob_point)

# ---- scene / render settings (as saved in the file)
scene.camera = ob_camera
scene.frame_start = 1; scene.frame_end = 250; scene.frame_set(1)
scene.render.engine = 'BLENDER_EEVEE_NEXT'
bpy.context.view_layer.update()
